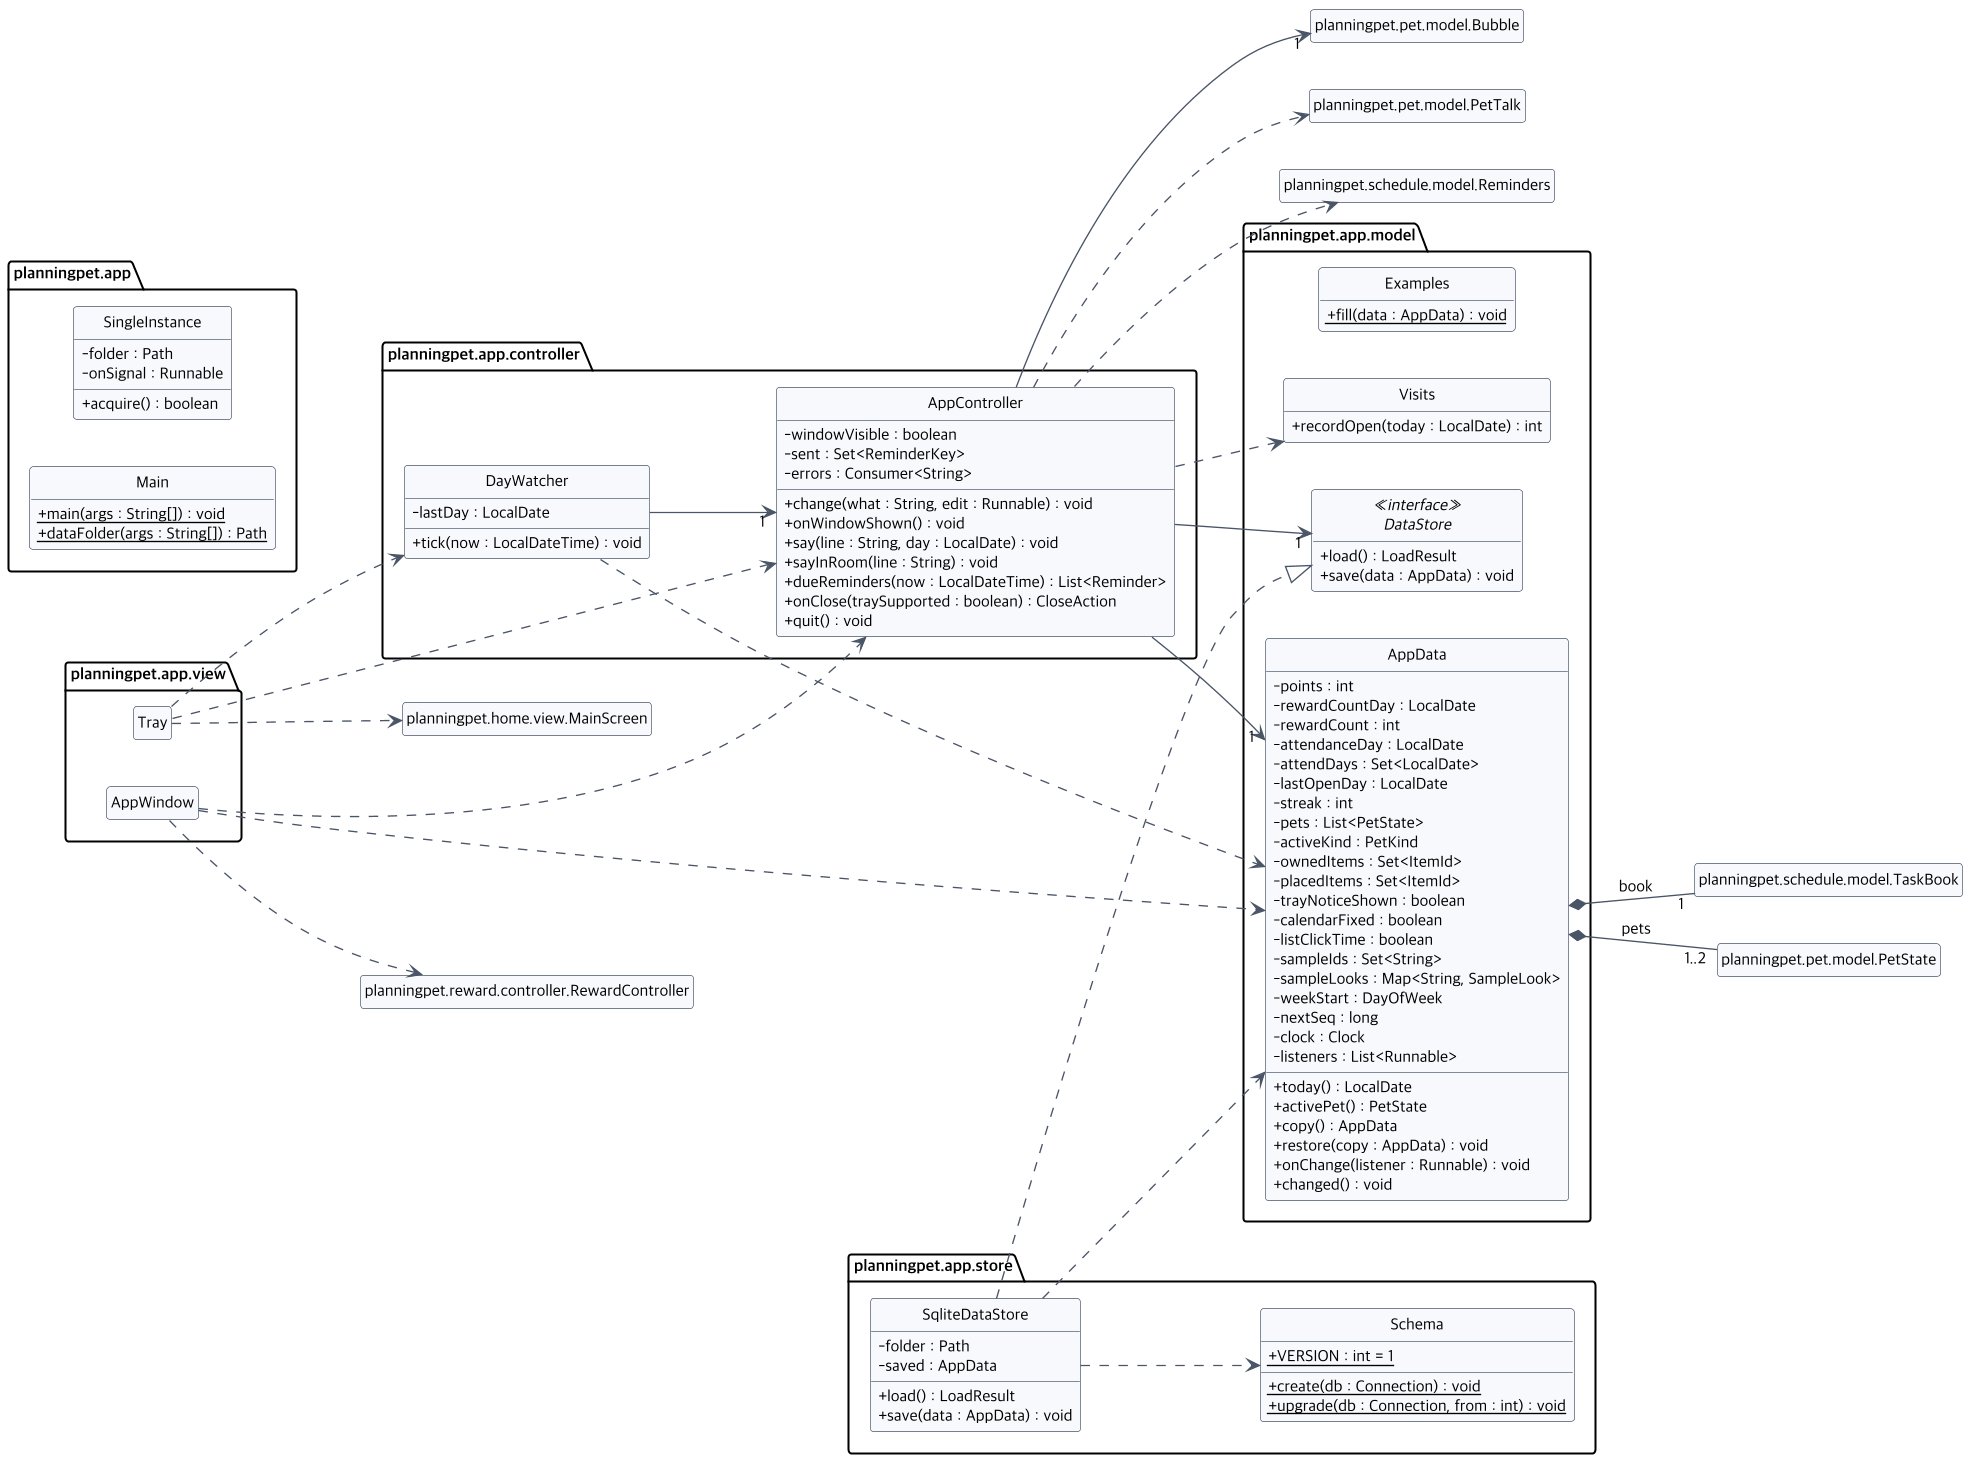

The diagram above was rendered by PlantUML. Its source (embedded in the PNG):
@startuml class-app
!include class-common.iuml
left to right direction
package planningpet.app {
  class Main {
    {static} + main(args : String[]) : void
    {static} + dataFolder(args : String[]) : Path
  }
  class SingleInstance {
    - folder : Path
    - onSignal : Runnable
    + acquire() : boolean
  }
}
package planningpet.app.view {
  class AppWindow
  class Tray
}
package planningpet.app.controller {
  class AppController {
    - windowVisible : boolean
    - sent : Set<ReminderKey>
    - errors : Consumer<String>
    + change(what : String, edit : Runnable) : void
    + onWindowShown() : void
    + say(line : String, day : LocalDate) : void
    + sayInRoom(line : String) : void
    + dueReminders(now : LocalDateTime) : List<Reminder>
    + onClose(traySupported : boolean) : CloseAction
    + quit() : void
  }
  class DayWatcher {
    - lastDay : LocalDate
    + tick(now : LocalDateTime) : void
  }
}
package planningpet.app.store {
  class SqliteDataStore {
    - folder : Path
    - saved : AppData
    + load() : LoadResult
    + save(data : AppData) : void
  }
  class Schema {
    {static} + VERSION : int = 1
    {static} + create(db : Connection) : void
    {static} + upgrade(db : Connection, from : int) : void
  }
}
package planningpet.app.model {
  class AppData {
    - points : int
    - rewardCountDay : LocalDate
    - rewardCount : int
    - attendanceDay : LocalDate
    - attendDays : Set<LocalDate>
    - lastOpenDay : LocalDate
    - streak : int
    - pets : List<PetState>
    - activeKind : PetKind
    - ownedItems : Set<ItemId>
    - placedItems : Set<ItemId>
    - trayNoticeShown : boolean
    - calendarFixed : boolean
    - listClickTime : boolean
    - sampleIds : Set<String>
    - sampleLooks : Map<String, SampleLook>
    - weekStart : DayOfWeek
    - nextSeq : long
    - clock : Clock
    - listeners : List<Runnable>
    + today() : LocalDate
    + activePet() : PetState
    + copy() : AppData
    + restore(copy : AppData) : void
    + onChange(listener : Runnable) : void
    + changed() : void
  }
  interface DataStore <<interface>> {
    + load() : LoadResult
    + save(data : AppData) : void
  }
  class Visits {
    + recordOpen(today : LocalDate) : int
  }
  class Examples {
    {static} + fill(data : AppData) : void
  }
}
AppWindow ..> AppController
AppWindow ..> AppData
Tray ..> AppController
Tray ..> DayWatcher
AppController --> "1" AppData
AppController --> "1" DataStore
AppController --> "1" planningpet.pet.model.Bubble
AppController ..> Visits
AppController ..> planningpet.pet.model.PetTalk
AppController ..> planningpet.schedule.model.Reminders
AppWindow ..> planningpet.reward.controller.RewardController
Tray ..> planningpet.home.view.MainScreen
DayWatcher ..> AppData
DayWatcher --> "1" AppController
SqliteDataStore ..|> DataStore
SqliteDataStore ..> AppData
SqliteDataStore ..> Schema
AppData *-- "1" planningpet.schedule.model.TaskBook : book
AppData *-- "1..2" planningpet.pet.model.PetState : pets
@enduml